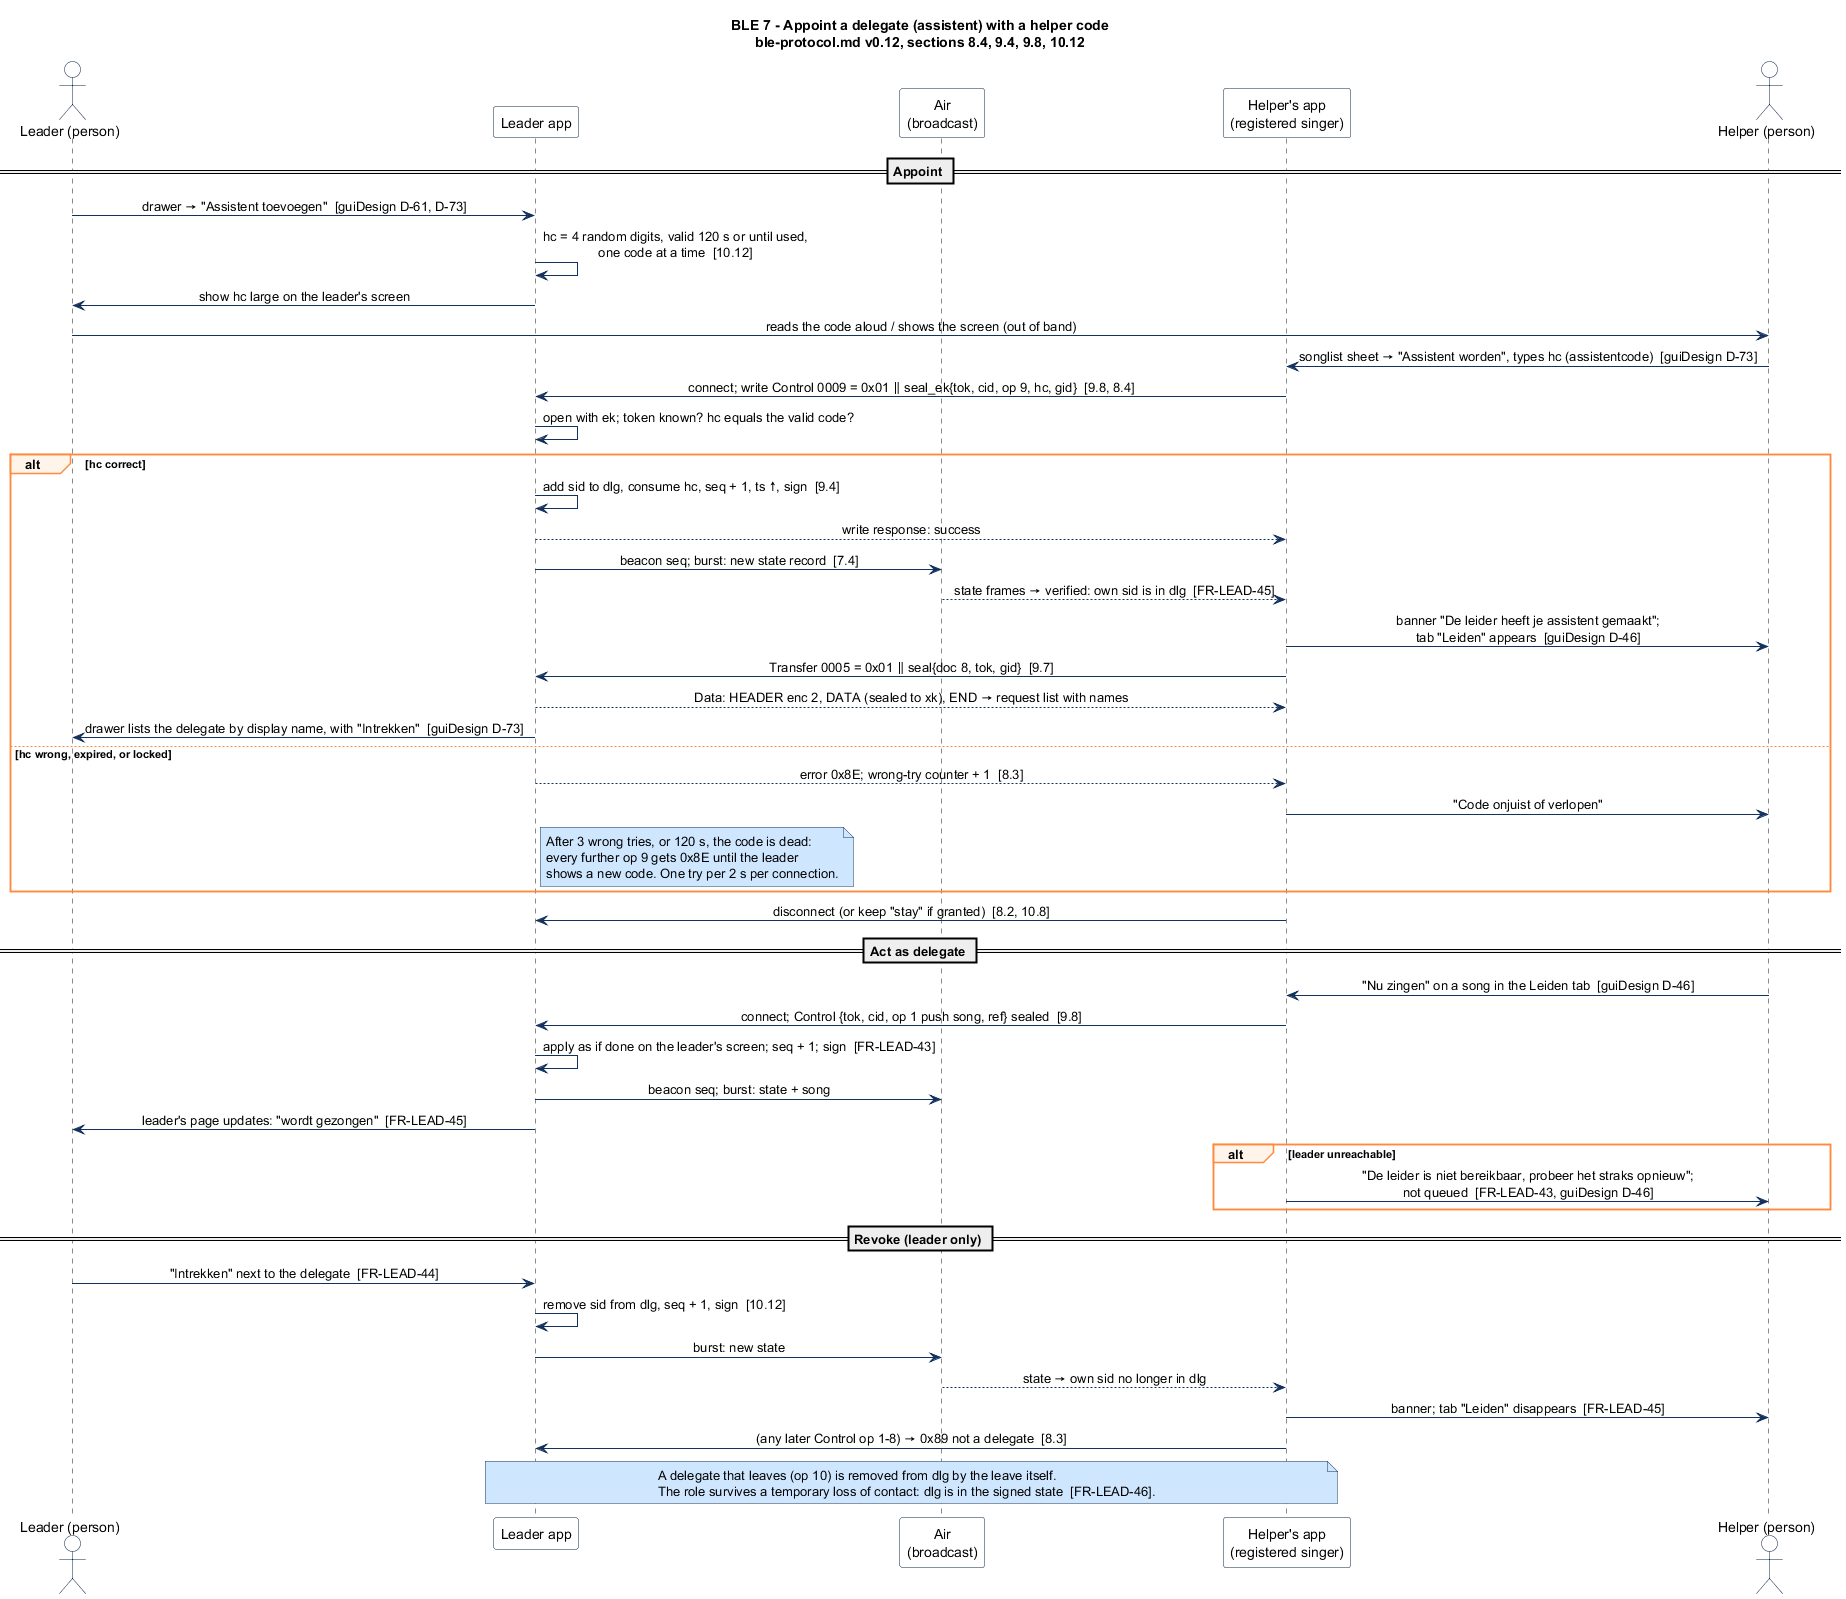

The diagram above was rendered by PlantUML. Its source (embedded in the PNG):
@startuml seq-07-helper-code-delegate
' Zangbundel BLE protocol, document v0.11, protocol 1.0 - sections 8.4, 9.4, 9.8, 10.12
' Scenario 7: the leader makes a singer a delegate with a helper code; the delegate acts; revocation.
' Render: java -jar plantuml.jar -charset UTF-8 -tsvg -tpng seq-07-helper-code-delegate.puml

title BLE 7 - Appoint a delegate (assistent) with a helper code\nble-protocol.md v0.12, sections 8.4, 9.4, 9.8, 10.12

skinparam shadowing false
skinparam defaultFontName "Segoe UI, Roboto, sans-serif"
skinparam sequenceMessageAlign center
skinparam ParticipantBackgroundColor #FFFFFF
skinparam ParticipantBorderColor #0B2545
skinparam ActorBackgroundColor #FFFFFF
skinparam ActorBorderColor #0B2545
skinparam NoteBackgroundColor #CFE6FF
skinparam NoteBorderColor #13315C
skinparam SequenceGroupBorderColor #FF8A3D
skinparam SequenceGroupBackgroundColor #FFF4EA
skinparam ArrowColor #13315C

actor "Leader (person)" as U
participant "Leader app" as L
participant "Air\n(broadcast)" as AIR
participant "Helper's app\n(registered singer)" as D
actor "Helper (person)" as H

== Appoint ==
U -> L : drawer → "Assistent toevoegen"  [guiDesign D-61, D-73]
L -> L : hc = 4 random digits, valid 120 s or until used,\none code at a time  [10.12]
L -> U : show hc large on the leader's screen
U -> H : reads the code aloud / shows the screen (out of band)
H -> D : songlist sheet → "Assistent worden", types hc (assistentcode)  [guiDesign D-73]
D -> L : connect; write Control 0009 = 0x01 ‖ seal_ek{tok, cid, op 9, hc, gid}  [9.8, 8.4]
L -> L : open with ek; token known? hc equals the valid code?
alt hc correct
  L -> L : add sid to dlg, consume hc, seq + 1, ts ↑, sign  [9.4]
  L --> D : write response: success
  L -> AIR : beacon seq; burst: new state record  [7.4]
  AIR --> D : state frames → verified: own sid is in dlg  [FR-LEAD-45]
  D -> H : banner "De leider heeft je assistent gemaakt";\ntab "Leiden" appears  [guiDesign D-46]
  D -> L : Transfer 0005 = 0x01 ‖ seal{doc 8, tok, gid}  [9.7]
  L --> D : Data: HEADER enc 2, DATA (sealed to xk), END → request list with names
  L -> U : drawer lists the delegate by display name, with "Intrekken"  [guiDesign D-73]
else hc wrong, expired, or locked
  L --> D : error 0x8E; wrong-try counter + 1  [8.3]
  D -> H : "Code onjuist of verlopen"
  note right of L : After 3 wrong tries, or 120 s, the code is dead:\nevery further op 9 gets 0x8E until the leader\nshows a new code. One try per 2 s per connection.
end
D -> L : disconnect (or keep "stay" if granted)  [8.2, 10.8]

== Act as delegate ==
H -> D : "Nu zingen" on a song in the Leiden tab  [guiDesign D-46]
D -> L : connect; Control {tok, cid, op 1 push song, ref} sealed  [9.8]
L -> L : apply as if done on the leader's screen; seq + 1; sign  [FR-LEAD-43]
L -> AIR : beacon seq; burst: state + song
L -> U : leader's page updates: "wordt gezongen"  [FR-LEAD-45]
alt leader unreachable
  D -> H : "De leider is niet bereikbaar, probeer het straks opnieuw";\nnot queued  [FR-LEAD-43, guiDesign D-46]
end

== Revoke (leader only) ==
U -> L : "Intrekken" next to the delegate  [FR-LEAD-44]
L -> L : remove sid from dlg, seq + 1, sign  [10.12]
L -> AIR : burst: new state
AIR --> D : state → own sid no longer in dlg
D -> H : banner; tab "Leiden" disappears  [FR-LEAD-45]
D -> L : (any later Control op 1-8) → 0x89 not a delegate  [8.3]
note over L, D : A delegate that leaves (op 10) is removed from dlg by the leave itself.\nThe role survives a temporary loss of contact: dlg is in the signed state  [FR-LEAD-46].
@enduml